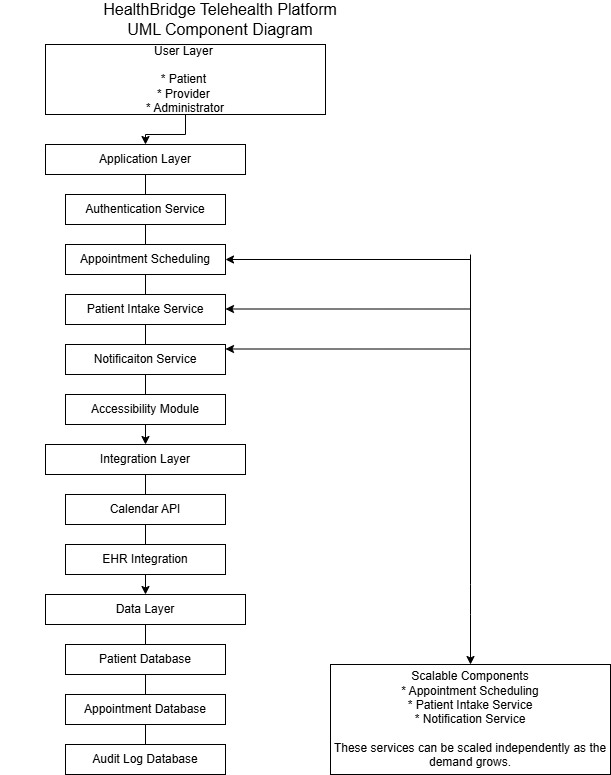

The diagram above was exported from draw.io. Its source (the exported page's mxGraphModel, read from the mxfile embedded in the PNG):
<mxGraphModel dx="2362" dy="821" grid="1" gridSize="10" guides="1" tooltips="1" connect="1" arrows="1" fold="1" page="1" pageScale="1" pageWidth="850" pageHeight="1100" math="0" shadow="0">
  <root>
    <mxCell id="0" />
    <mxCell id="1" parent="0" />
    <mxCell id="DvdUyNqPLAAFM-Cq5tPc-6" edge="1" parent="1" source="DvdUyNqPLAAFM-Cq5tPc-1" style="edgeStyle=orthogonalEdgeStyle;rounded=0;orthogonalLoop=1;jettySize=auto;html=1;exitX=0.5;exitY=1;exitDx=0;exitDy=0;entryX=0.5;entryY=0;entryDx=0;entryDy=0;" target="DvdUyNqPLAAFM-Cq5tPc-2">
      <mxGeometry relative="1" as="geometry" />
    </mxCell>
    <mxCell id="DvdUyNqPLAAFM-Cq5tPc-1" parent="1" style="rounded=0;whiteSpace=wrap;html=1;" value="User Layer&amp;nbsp;&lt;div&gt;&lt;br&gt;* Patient&amp;nbsp;&lt;/div&gt;&lt;div&gt;* Provider&amp;nbsp;&lt;/div&gt;&lt;div&gt;* Administrator&lt;/div&gt;" vertex="1">
      <mxGeometry height="70" width="280" x="245" y="70" as="geometry" />
    </mxCell>
    <mxCell id="DvdUyNqPLAAFM-Cq5tPc-41" edge="1" parent="1" source="DvdUyNqPLAAFM-Cq5tPc-2" style="edgeStyle=orthogonalEdgeStyle;rounded=0;orthogonalLoop=1;jettySize=auto;html=1;exitX=0.5;exitY=1;exitDx=0;exitDy=0;entryX=0.5;entryY=0;entryDx=0;entryDy=0;endArrow=none;endFill=0;" target="DvdUyNqPLAAFM-Cq5tPc-25">
      <mxGeometry relative="1" as="geometry" />
    </mxCell>
    <mxCell id="DvdUyNqPLAAFM-Cq5tPc-2" parent="1" style="rounded=0;whiteSpace=wrap;html=1;" value="Application Layer" vertex="1">
      <mxGeometry height="30" width="200" x="245" y="170" as="geometry" />
    </mxCell>
    <mxCell id="DvdUyNqPLAAFM-Cq5tPc-43" edge="1" parent="1" source="DvdUyNqPLAAFM-Cq5tPc-9" style="edgeStyle=orthogonalEdgeStyle;rounded=0;orthogonalLoop=1;jettySize=auto;html=1;exitX=0.5;exitY=1;exitDx=0;exitDy=0;entryX=0.5;entryY=0;entryDx=0;entryDy=0;endArrow=none;endFill=0;" target="DvdUyNqPLAAFM-Cq5tPc-10">
      <mxGeometry relative="1" as="geometry" />
    </mxCell>
    <mxCell id="DvdUyNqPLAAFM-Cq5tPc-9" parent="1" style="rounded=0;whiteSpace=wrap;html=1;" value="Appointment Scheduling" vertex="1">
      <mxGeometry height="30" width="160" x="265" y="270" as="geometry" />
    </mxCell>
    <mxCell id="DvdUyNqPLAAFM-Cq5tPc-44" edge="1" parent="1" source="DvdUyNqPLAAFM-Cq5tPc-10" style="edgeStyle=orthogonalEdgeStyle;rounded=0;orthogonalLoop=1;jettySize=auto;html=1;exitX=0.5;exitY=1;exitDx=0;exitDy=0;entryX=0.5;entryY=0;entryDx=0;entryDy=0;endArrow=none;endFill=0;" target="DvdUyNqPLAAFM-Cq5tPc-13">
      <mxGeometry relative="1" as="geometry" />
    </mxCell>
    <mxCell id="DvdUyNqPLAAFM-Cq5tPc-10" parent="1" style="rounded=0;whiteSpace=wrap;html=1;" value="Patient Intake Service&lt;span style=&quot;color: rgba(0, 0, 0, 0); font-family: monospace; font-size: 0px; text-align: start; white-space: nowrap;&quot;&gt;%3CmxGraphModel%3E%3Croot%3E%3CmxCell%20id%3D%220%22%2F%3E%3CmxCell%20id%3D%221%22%20parent%3D%220%22%2F%3E%3CmxCell%20id%3D%222%22%20parent%3D%221%22%20style%3D%22rounded%3D0%3BwhiteSpace%3Dwrap%3Bhtml%3D1%3B%22%20value%3D%22Appointment%20Scheduling%22%20vertex%3D%221%22%3E%3CmxGeometry%20height%3D%2230%22%20width%3D%22160%22%20x%3D%22340%22%20y%3D%22190%22%20as%3D%22geometry%22%2F%3E%3C%2FmxCell%3E%3C%2Froot%3E%3C%2FmxGraphModel%3E&lt;/span&gt;" vertex="1">
      <mxGeometry height="30" width="160" x="265" y="320" as="geometry" />
    </mxCell>
    <mxCell id="DvdUyNqPLAAFM-Cq5tPc-45" edge="1" parent="1" source="DvdUyNqPLAAFM-Cq5tPc-13" style="edgeStyle=orthogonalEdgeStyle;rounded=0;orthogonalLoop=1;jettySize=auto;html=1;exitX=0.5;exitY=1;exitDx=0;exitDy=0;entryX=0.5;entryY=0;entryDx=0;entryDy=0;endArrow=none;endFill=0;" target="DvdUyNqPLAAFM-Cq5tPc-15">
      <mxGeometry relative="1" as="geometry" />
    </mxCell>
    <mxCell id="DvdUyNqPLAAFM-Cq5tPc-13" parent="1" style="rounded=0;whiteSpace=wrap;html=1;" value="Notificaiton Service" vertex="1">
      <mxGeometry height="30" width="160" x="265" y="370" as="geometry" />
    </mxCell>
    <mxCell id="DvdUyNqPLAAFM-Cq5tPc-47" edge="1" parent="1" source="DvdUyNqPLAAFM-Cq5tPc-15" style="edgeStyle=orthogonalEdgeStyle;rounded=0;orthogonalLoop=1;jettySize=auto;html=1;exitX=0.5;exitY=1;exitDx=0;exitDy=0;entryX=0.5;entryY=0;entryDx=0;entryDy=0;" target="DvdUyNqPLAAFM-Cq5tPc-16">
      <mxGeometry relative="1" as="geometry" />
    </mxCell>
    <mxCell id="DvdUyNqPLAAFM-Cq5tPc-15" parent="1" style="rounded=0;whiteSpace=wrap;html=1;" value="Accessibility Module" vertex="1">
      <mxGeometry height="30" width="160" x="265" y="420" as="geometry" />
    </mxCell>
    <mxCell id="DvdUyNqPLAAFM-Cq5tPc-50" edge="1" parent="1" source="DvdUyNqPLAAFM-Cq5tPc-16" style="edgeStyle=orthogonalEdgeStyle;rounded=0;orthogonalLoop=1;jettySize=auto;html=1;exitX=0.5;exitY=1;exitDx=0;exitDy=0;entryX=0.5;entryY=0;entryDx=0;entryDy=0;endArrow=none;endFill=0;" target="DvdUyNqPLAAFM-Cq5tPc-17">
      <mxGeometry relative="1" as="geometry" />
    </mxCell>
    <mxCell id="DvdUyNqPLAAFM-Cq5tPc-16" parent="1" style="rounded=0;whiteSpace=wrap;html=1;" value="Integration Layer" vertex="1">
      <mxGeometry height="30" width="200" x="245" y="470" as="geometry" />
    </mxCell>
    <mxCell id="DvdUyNqPLAAFM-Cq5tPc-51" edge="1" parent="1" source="DvdUyNqPLAAFM-Cq5tPc-17" style="edgeStyle=orthogonalEdgeStyle;rounded=0;orthogonalLoop=1;jettySize=auto;html=1;exitX=0.5;exitY=1;exitDx=0;exitDy=0;entryX=0.5;entryY=0;entryDx=0;entryDy=0;endArrow=none;endFill=0;" target="DvdUyNqPLAAFM-Cq5tPc-19">
      <mxGeometry relative="1" as="geometry" />
    </mxCell>
    <mxCell id="DvdUyNqPLAAFM-Cq5tPc-17" parent="1" style="rounded=0;whiteSpace=wrap;html=1;" value="Calendar API" vertex="1">
      <mxGeometry height="30" width="160" x="265" y="520" as="geometry" />
    </mxCell>
    <mxCell id="DvdUyNqPLAAFM-Cq5tPc-52" edge="1" parent="1" source="DvdUyNqPLAAFM-Cq5tPc-19" style="edgeStyle=orthogonalEdgeStyle;rounded=0;orthogonalLoop=1;jettySize=auto;html=1;exitX=0.5;exitY=1;exitDx=0;exitDy=0;entryX=0.5;entryY=0;entryDx=0;entryDy=0;" target="DvdUyNqPLAAFM-Cq5tPc-21">
      <mxGeometry relative="1" as="geometry" />
    </mxCell>
    <mxCell id="DvdUyNqPLAAFM-Cq5tPc-19" parent="1" style="rounded=0;whiteSpace=wrap;html=1;" value="EHR Integration" vertex="1">
      <mxGeometry height="30" width="160" x="265" y="570" as="geometry" />
    </mxCell>
    <mxCell id="DvdUyNqPLAAFM-Cq5tPc-53" edge="1" parent="1" source="DvdUyNqPLAAFM-Cq5tPc-21" style="edgeStyle=orthogonalEdgeStyle;rounded=0;orthogonalLoop=1;jettySize=auto;html=1;exitX=0.5;exitY=1;exitDx=0;exitDy=0;endArrow=none;endFill=0;" target="DvdUyNqPLAAFM-Cq5tPc-22">
      <mxGeometry relative="1" as="geometry" />
    </mxCell>
    <mxCell id="DvdUyNqPLAAFM-Cq5tPc-21" parent="1" style="rounded=0;whiteSpace=wrap;html=1;" value="Data Layer" vertex="1">
      <mxGeometry height="30" width="200" x="245" y="620" as="geometry" />
    </mxCell>
    <mxCell id="DvdUyNqPLAAFM-Cq5tPc-54" edge="1" parent="1" source="DvdUyNqPLAAFM-Cq5tPc-22" style="edgeStyle=orthogonalEdgeStyle;rounded=0;orthogonalLoop=1;jettySize=auto;html=1;exitX=0.5;exitY=1;exitDx=0;exitDy=0;entryX=0.5;entryY=0;entryDx=0;entryDy=0;endArrow=none;endFill=0;" target="DvdUyNqPLAAFM-Cq5tPc-23">
      <mxGeometry relative="1" as="geometry" />
    </mxCell>
    <mxCell id="DvdUyNqPLAAFM-Cq5tPc-22" parent="1" style="rounded=0;whiteSpace=wrap;html=1;" value="Patient Database" vertex="1">
      <mxGeometry height="30" width="160" x="265" y="670" as="geometry" />
    </mxCell>
    <mxCell id="DvdUyNqPLAAFM-Cq5tPc-55" edge="1" parent="1" source="DvdUyNqPLAAFM-Cq5tPc-23" style="edgeStyle=orthogonalEdgeStyle;rounded=0;orthogonalLoop=1;jettySize=auto;html=1;exitX=0.5;exitY=1;exitDx=0;exitDy=0;entryX=0.5;entryY=0;entryDx=0;entryDy=0;endArrow=none;endFill=0;" target="DvdUyNqPLAAFM-Cq5tPc-24">
      <mxGeometry relative="1" as="geometry" />
    </mxCell>
    <mxCell id="DvdUyNqPLAAFM-Cq5tPc-23" parent="1" style="rounded=0;whiteSpace=wrap;html=1;" value="Appointment Database" vertex="1">
      <mxGeometry height="30" width="160" x="265" y="720" as="geometry" />
    </mxCell>
    <mxCell id="DvdUyNqPLAAFM-Cq5tPc-24" parent="1" style="rounded=0;whiteSpace=wrap;html=1;" value="Audit Log Database" vertex="1">
      <mxGeometry height="30" width="160" x="265" y="770" as="geometry" />
    </mxCell>
    <mxCell id="DvdUyNqPLAAFM-Cq5tPc-42" edge="1" parent="1" source="DvdUyNqPLAAFM-Cq5tPc-25" style="edgeStyle=orthogonalEdgeStyle;rounded=0;orthogonalLoop=1;jettySize=auto;html=1;exitX=0.5;exitY=1;exitDx=0;exitDy=0;entryX=0.5;entryY=0;entryDx=0;entryDy=0;endArrow=none;endFill=0;" target="DvdUyNqPLAAFM-Cq5tPc-9">
      <mxGeometry relative="1" as="geometry" />
    </mxCell>
    <mxCell id="DvdUyNqPLAAFM-Cq5tPc-25" parent="1" style="rounded=0;whiteSpace=wrap;html=1;" value="Authentication Service" vertex="1">
      <mxGeometry height="30" width="160" x="265" y="220" as="geometry" />
    </mxCell>
    <mxCell id="DvdUyNqPLAAFM-Cq5tPc-26" parent="1" style="rounded=0;whiteSpace=wrap;html=1;fillColor=default;strokeColor=none;" value="&lt;font style=&quot;font-size: 16px;&quot;&gt;HealthBridge Telehealth Platform&lt;/font&gt;&lt;div&gt;&lt;font style=&quot;font-size: 16px;&quot;&gt;UML Component Diagram&lt;/font&gt;&lt;/div&gt;" vertex="1">
      <mxGeometry height="30" width="440" x="200" y="30" as="geometry" />
    </mxCell>
    <mxCell id="DvdUyNqPLAAFM-Cq5tPc-27" parent="1" style="rounded=0;whiteSpace=wrap;html=1;" value="Scalable Components&lt;br&gt;* Appointment Scheduling&lt;br&gt;* Patient Intake Service&lt;br&gt;* Notification Service&lt;br&gt;&lt;br&gt;&lt;div&gt;These services can be scaled independently as the demand grows.&lt;/div&gt;" vertex="1">
      <mxGeometry height="110" width="280" x="530" y="690" as="geometry" />
    </mxCell>
    <mxCell id="DvdUyNqPLAAFM-Cq5tPc-31" edge="1" parent="1" style="endArrow=classic;html=1;rounded=0;entryX=0.5;entryY=0;entryDx=0;entryDy=0;" target="DvdUyNqPLAAFM-Cq5tPc-27" value="">
      <mxGeometry height="50" relative="1" width="50" as="geometry">
        <Array as="points">
          <mxPoint x="670" y="640" />
        </Array>
        <mxPoint x="670" y="610" as="sourcePoint" />
        <mxPoint x="650" y="670" as="targetPoint" />
      </mxGeometry>
    </mxCell>
    <mxCell id="DvdUyNqPLAAFM-Cq5tPc-33" edge="1" parent="1" style="endArrow=none;html=1;rounded=0;" value="">
      <mxGeometry height="50" relative="1" width="50" as="geometry">
        <mxPoint x="670" y="610" as="sourcePoint" />
        <mxPoint x="670" y="280" as="targetPoint" />
      </mxGeometry>
    </mxCell>
    <mxCell id="DvdUyNqPLAAFM-Cq5tPc-35" edge="1" parent="1" style="endArrow=classic;html=1;rounded=0;entryX=1;entryY=0.5;entryDx=0;entryDy=0;" target="DvdUyNqPLAAFM-Cq5tPc-9" value="">
      <mxGeometry height="50" relative="1" width="50" as="geometry">
        <mxPoint x="670" y="285" as="sourcePoint" />
        <mxPoint x="830" y="420" as="targetPoint" />
      </mxGeometry>
    </mxCell>
    <mxCell id="DvdUyNqPLAAFM-Cq5tPc-36" edge="1" parent="1" style="endArrow=classic;html=1;rounded=0;entryX=1;entryY=0.5;entryDx=0;entryDy=0;" value="">
      <mxGeometry height="50" relative="1" width="50" as="geometry">
        <mxPoint x="670" y="334.5" as="sourcePoint" />
        <mxPoint x="425" y="334.5" as="targetPoint" />
      </mxGeometry>
    </mxCell>
    <mxCell id="DvdUyNqPLAAFM-Cq5tPc-37" edge="1" parent="1" style="endArrow=classic;html=1;rounded=0;entryX=1;entryY=0.5;entryDx=0;entryDy=0;" value="">
      <mxGeometry height="50" relative="1" width="50" as="geometry">
        <mxPoint x="670" y="374.5" as="sourcePoint" />
        <mxPoint x="425" y="374.5" as="targetPoint" />
      </mxGeometry>
    </mxCell>
  </root>
</mxGraphModel>